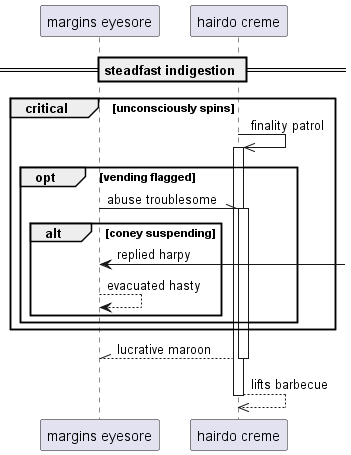

The diagram above was rendered by PlantUML. Its source (embedded in the PNG):
@startuml
participant "margins eyesore" as 0
participant "hairdo creme" as 1
== steadfast indigestion ==
critical unconsciously spins
1 ->> 1++ : finality patrol
opt vending flagged
0 -\\ 1++ : abuse troublesome
alt coney suspending
0 <-] : replied harpy
0 --> 0: evacuated hasty
end
end
end
return lucrative maroon
return lifts barbecue
@enduml